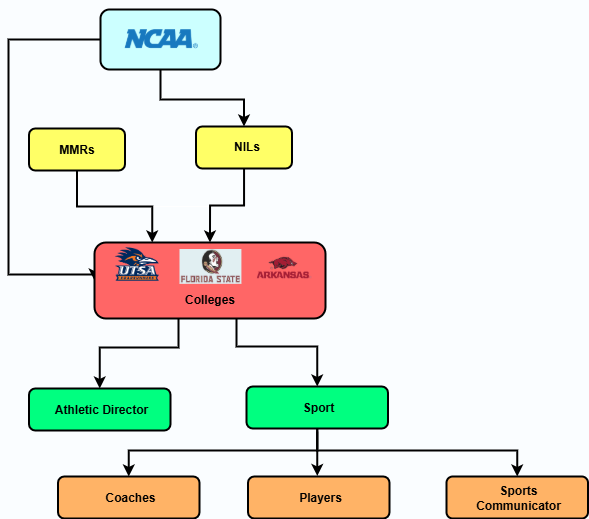

The diagram above was exported from draw.io. Its source (the exported page's mxGraphModel, read from the mxfile embedded in the PNG):
<mxGraphModel dx="1985" dy="1793" grid="0" gridSize="10" guides="1" tooltips="1" connect="1" arrows="1" fold="1" page="1" pageScale="1" pageWidth="827" pageHeight="1169" background="light-dark(#ffffff, #fafdff)" math="0" shadow="0">
  <root>
    <mxCell id="0" />
    <mxCell id="1" parent="0" />
    <mxCell id="b0j8rdVYxM6yKhVqNx6T-19" value="" style="edgeStyle=orthogonalEdgeStyle;rounded=0;orthogonalLoop=1;jettySize=auto;html=1;" edge="1" parent="1" source="b0j8rdVYxM6yKhVqNx6T-1" target="b0j8rdVYxM6yKhVqNx6T-7">
      <mxGeometry relative="1" as="geometry" />
    </mxCell>
    <mxCell id="b0j8rdVYxM6yKhVqNx6T-20" style="edgeStyle=orthogonalEdgeStyle;rounded=0;orthogonalLoop=1;jettySize=auto;html=1;strokeColor=light-dark(#000000,#000000);entryX=0.5;entryY=0;entryDx=0;entryDy=0;elbow=vertical;strokeWidth=2;" edge="1" parent="1" source="b0j8rdVYxM6yKhVqNx6T-1" target="b0j8rdVYxM6yKhVqNx6T-7">
      <mxGeometry relative="1" as="geometry">
        <mxPoint x="-460.6666666666665" y="-884.8333638509114" as="targetPoint" />
        <Array as="points">
          <mxPoint x="-549" y="-904" />
          <mxPoint x="-466" y="-904" />
        </Array>
      </mxGeometry>
    </mxCell>
    <mxCell id="b0j8rdVYxM6yKhVqNx6T-31" style="edgeStyle=orthogonalEdgeStyle;rounded=0;orthogonalLoop=1;jettySize=auto;html=1;entryX=0;entryY=0.5;entryDx=0;entryDy=0;exitX=0;exitY=0.5;exitDx=0;exitDy=0;strokeWidth=2;strokeColor=light-dark(#000000,#000000);" edge="1" parent="1" source="b0j8rdVYxM6yKhVqNx6T-1" target="b0j8rdVYxM6yKhVqNx6T-4">
      <mxGeometry relative="1" as="geometry">
        <Array as="points">
          <mxPoint x="-701" y="-964" />
          <mxPoint x="-701" y="-729" />
        </Array>
      </mxGeometry>
    </mxCell>
    <mxCell id="b0j8rdVYxM6yKhVqNx6T-1" value="" style="rounded=1;whiteSpace=wrap;html=1;fillColor=light-dark(transparent,#CCFFFF);strokeColor=light-dark(#000000,#000000);strokeWidth=2;" vertex="1" parent="1">
      <mxGeometry x="-609" y="-994" width="120" height="60" as="geometry" />
    </mxCell>
    <mxCell id="b0j8rdVYxM6yKhVqNx6T-6" value="" style="edgeStyle=orthogonalEdgeStyle;rounded=0;orthogonalLoop=1;jettySize=auto;html=1;" edge="1" parent="1" source="b0j8rdVYxM6yKhVqNx6T-4" target="b0j8rdVYxM6yKhVqNx6T-5">
      <mxGeometry relative="1" as="geometry" />
    </mxCell>
    <mxCell id="b0j8rdVYxM6yKhVqNx6T-44" style="edgeStyle=orthogonalEdgeStyle;rounded=0;orthogonalLoop=1;jettySize=auto;html=1;entryX=0.5;entryY=0;entryDx=0;entryDy=0;strokeWidth=2;strokeColor=light-dark(#000000,#000000);" edge="1" parent="1" source="b0j8rdVYxM6yKhVqNx6T-4" target="b0j8rdVYxM6yKhVqNx6T-39">
      <mxGeometry relative="1" as="geometry">
        <Array as="points">
          <mxPoint x="-531" y="-656" />
          <mxPoint x="-610" y="-656" />
        </Array>
      </mxGeometry>
    </mxCell>
    <mxCell id="b0j8rdVYxM6yKhVqNx6T-45" style="edgeStyle=orthogonalEdgeStyle;rounded=0;orthogonalLoop=1;jettySize=auto;html=1;exitX=0.75;exitY=1;exitDx=0;exitDy=0;entryX=0.5;entryY=0;entryDx=0;entryDy=0;strokeWidth=2;strokeColor=light-dark(#000000,#000000);" edge="1" parent="1" source="b0j8rdVYxM6yKhVqNx6T-4" target="b0j8rdVYxM6yKhVqNx6T-41">
      <mxGeometry relative="1" as="geometry">
        <Array as="points">
          <mxPoint x="-473" y="-697" />
          <mxPoint x="-473" y="-657" />
          <mxPoint x="-392" y="-657" />
        </Array>
      </mxGeometry>
    </mxCell>
    <mxCell id="b0j8rdVYxM6yKhVqNx6T-4" value="" style="rounded=1;whiteSpace=wrap;html=1;fillColor=light-dark(transparent,#FF6666);strokeColor=light-dark(#000000,#000000);strokeWidth=2;" vertex="1" parent="1">
      <mxGeometry x="-615" y="-761" width="231" height="76" as="geometry" />
    </mxCell>
    <mxCell id="b0j8rdVYxM6yKhVqNx6T-33" style="edgeStyle=orthogonalEdgeStyle;rounded=0;orthogonalLoop=1;jettySize=auto;html=1;entryX=0.25;entryY=0;entryDx=0;entryDy=0;strokeWidth=2;strokeColor=light-dark(#000000,#000000);" edge="1" parent="1" source="b0j8rdVYxM6yKhVqNx6T-5" target="b0j8rdVYxM6yKhVqNx6T-4">
      <mxGeometry relative="1" as="geometry" />
    </mxCell>
    <mxCell id="b0j8rdVYxM6yKhVqNx6T-5" value="" style="rounded=1;whiteSpace=wrap;html=1;fillColor=light-dark(transparent,#FFFF66);strokeColor=light-dark(#000000,#000000);strokeWidth=2;" vertex="1" parent="1">
      <mxGeometry x="-680.5" y="-875" width="96" height="42" as="geometry" />
    </mxCell>
    <mxCell id="b0j8rdVYxM6yKhVqNx6T-35" style="edgeStyle=orthogonalEdgeStyle;rounded=0;orthogonalLoop=1;jettySize=auto;html=1;entryX=0.5;entryY=0;entryDx=0;entryDy=0;strokeColor=light-dark(#000000,#000000);strokeWidth=2;" edge="1" parent="1" source="b0j8rdVYxM6yKhVqNx6T-7" target="b0j8rdVYxM6yKhVqNx6T-4">
      <mxGeometry relative="1" as="geometry" />
    </mxCell>
    <mxCell id="b0j8rdVYxM6yKhVqNx6T-7" value="" style="rounded=1;whiteSpace=wrap;html=1;fillColor=light-dark(transparent,#FFFF66);strokeColor=light-dark(#000000,#000000);strokeWidth=2;" vertex="1" parent="1">
      <mxGeometry x="-513.5" y="-877" width="96" height="42" as="geometry" />
    </mxCell>
    <mxCell id="b0j8rdVYxM6yKhVqNx6T-9" value="MMRs" style="text;html=1;align=center;verticalAlign=middle;whiteSpace=wrap;rounded=0;fontColor=light-dark(#000000,#000000);fontStyle=1;fontFamily=Helvetica;spacingTop=6;spacing=8;" vertex="1" parent="1">
      <mxGeometry x="-662.5" y="-871" width="60" height="30" as="geometry" />
    </mxCell>
    <mxCell id="b0j8rdVYxM6yKhVqNx6T-10" value="NILs" style="text;html=1;align=center;verticalAlign=middle;whiteSpace=wrap;rounded=0;fontColor=light-dark(#000000,#000000);fontStyle=1;fontFamily=Helvetica;spacingTop=6;spacing=8;" vertex="1" parent="1">
      <mxGeometry x="-492.5" y="-874" width="60" height="30" as="geometry" />
    </mxCell>
    <mxCell id="b0j8rdVYxM6yKhVqNx6T-11" value="&lt;span&gt;Colleges&lt;/span&gt;" style="text;html=1;align=center;verticalAlign=middle;whiteSpace=wrap;rounded=0;fontColor=light-dark(#000000,#000000);fontStyle=1;fontFamily=Helvetica;spacingTop=6;spacing=8;fontSize=12;" vertex="1" parent="1">
      <mxGeometry x="-529.5" y="-721" width="60" height="30" as="geometry" />
    </mxCell>
    <mxCell id="b0j8rdVYxM6yKhVqNx6T-12" value="" style="shape=image;verticalLabelPosition=bottom;labelBackgroundColor=default;verticalAlign=top;aspect=fixed;imageAspect=0;image=https://cdn.freebiesupply.com/logos/large/2x/ncaa-4-logo-png-transparent.png;" vertex="1" parent="1">
      <mxGeometry x="-588" y="-1003" width="78" height="78" as="geometry" />
    </mxCell>
    <mxCell id="b0j8rdVYxM6yKhVqNx6T-13" value="" style="shape=image;verticalLabelPosition=bottom;labelBackgroundColor=default;verticalAlign=top;aspect=fixed;imageAspect=0;image=https://www.athlytesports.com/wp-content/uploads/2025/05/Screenshot-2025-05-20-135216.png;" vertex="1" parent="1">
      <mxGeometry x="-529.5" y="-754" width="61.91" height="34.83" as="geometry" />
    </mxCell>
    <mxCell id="b0j8rdVYxM6yKhVqNx6T-14" value="" style="shape=image;verticalLabelPosition=bottom;labelBackgroundColor=default;verticalAlign=top;aspect=fixed;imageAspect=0;image=https://www.athlytesports.com/wp-content/uploads/2024/05/image-13.png;" vertex="1" parent="1">
      <mxGeometry x="-605.24" y="-757.25" width="65.48" height="36.83" as="geometry" />
    </mxCell>
    <mxCell id="b0j8rdVYxM6yKhVqNx6T-15" value="" style="shape=image;verticalLabelPosition=bottom;labelBackgroundColor=default;verticalAlign=top;aspect=fixed;imageAspect=0;image=https://www.athlytesports.com/wp-content/uploads/2025/05/pngwing.com-2-1.png;" vertex="1" parent="1">
      <mxGeometry x="-456.40999999999997" y="-750.92" width="61.83" height="31.75" as="geometry" />
    </mxCell>
    <mxCell id="b0j8rdVYxM6yKhVqNx6T-39" value="" style="rounded=1;whiteSpace=wrap;html=1;fillColor=light-dark(transparent,#00FF80);strokeColor=light-dark(#000000,#000000);strokeWidth=2;" vertex="1" parent="1">
      <mxGeometry x="-680.5" y="-615" width="141.5" height="42" as="geometry" />
    </mxCell>
    <mxCell id="b0j8rdVYxM6yKhVqNx6T-40" value="Athletic Director" style="text;html=1;align=center;verticalAlign=middle;whiteSpace=wrap;rounded=0;fontColor=light-dark(#000000,#000000);fontStyle=1;fontFamily=Helvetica;spacingTop=6;spacing=8;" vertex="1" parent="1">
      <mxGeometry x="-662.5" y="-611" width="108.5" height="30" as="geometry" />
    </mxCell>
    <mxCell id="b0j8rdVYxM6yKhVqNx6T-52" style="edgeStyle=orthogonalEdgeStyle;rounded=0;orthogonalLoop=1;jettySize=auto;html=1;entryX=0.5;entryY=0;entryDx=0;entryDy=0;strokeWidth=2;strokeColor=light-dark(#000000,#000000);" edge="1" parent="1" source="b0j8rdVYxM6yKhVqNx6T-41" target="b0j8rdVYxM6yKhVqNx6T-46">
      <mxGeometry relative="1" as="geometry">
        <Array as="points">
          <mxPoint x="-392" y="-553" />
          <mxPoint x="-581" y="-553" />
        </Array>
      </mxGeometry>
    </mxCell>
    <mxCell id="b0j8rdVYxM6yKhVqNx6T-53" style="edgeStyle=orthogonalEdgeStyle;rounded=0;orthogonalLoop=1;jettySize=auto;html=1;strokeWidth=2;strokeColor=light-dark(#000000,#000000);" edge="1" parent="1">
      <mxGeometry relative="1" as="geometry">
        <mxPoint x="-392.25" y="-527.6206559806035" as="targetPoint" />
        <mxPoint x="-392.2413793103449" y="-572" as="sourcePoint" />
      </mxGeometry>
    </mxCell>
    <mxCell id="b0j8rdVYxM6yKhVqNx6T-54" style="edgeStyle=orthogonalEdgeStyle;rounded=0;orthogonalLoop=1;jettySize=auto;html=1;exitX=0.5;exitY=1;exitDx=0;exitDy=0;entryX=0.5;entryY=0;entryDx=0;entryDy=0;strokeWidth=2;strokeColor=light-dark(#000000,#000000);" edge="1" parent="1" source="b0j8rdVYxM6yKhVqNx6T-41" target="b0j8rdVYxM6yKhVqNx6T-50">
      <mxGeometry relative="1" as="geometry">
        <Array as="points">
          <mxPoint x="-392" y="-553" />
          <mxPoint x="-192" y="-553" />
        </Array>
      </mxGeometry>
    </mxCell>
    <mxCell id="b0j8rdVYxM6yKhVqNx6T-41" value="" style="rounded=1;whiteSpace=wrap;html=1;fillColor=light-dark(transparent,#00FF80);strokeColor=light-dark(#000000,#000000);strokeWidth=2;" vertex="1" parent="1">
      <mxGeometry x="-463" y="-617" width="141.5" height="42" as="geometry" />
    </mxCell>
    <mxCell id="b0j8rdVYxM6yKhVqNx6T-42" value="Sport" style="text;html=1;align=center;verticalAlign=middle;whiteSpace=wrap;rounded=0;fontColor=light-dark(#000000,#000000);fontStyle=1;fontFamily=Helvetica;spacingTop=6;spacing=8;" vertex="1" parent="1">
      <mxGeometry x="-445" y="-613" width="108.5" height="30" as="geometry" />
    </mxCell>
    <mxCell id="b0j8rdVYxM6yKhVqNx6T-46" value="" style="rounded=1;whiteSpace=wrap;html=1;fillColor=light-dark(transparent,#FFB366);strokeColor=light-dark(#000000,#000000);strokeWidth=2;" vertex="1" parent="1">
      <mxGeometry x="-651.5" y="-527" width="141.5" height="42" as="geometry" />
    </mxCell>
    <mxCell id="b0j8rdVYxM6yKhVqNx6T-47" value="Coaches" style="text;html=1;align=center;verticalAlign=middle;whiteSpace=wrap;rounded=0;fontColor=light-dark(#000000,#000000);fontStyle=1;fontFamily=Helvetica;spacingTop=6;spacing=8;" vertex="1" parent="1">
      <mxGeometry x="-633.5" y="-523" width="108.5" height="30" as="geometry" />
    </mxCell>
    <mxCell id="b0j8rdVYxM6yKhVqNx6T-48" value="" style="rounded=1;whiteSpace=wrap;html=1;fillColor=light-dark(transparent,#FFB366);strokeColor=light-dark(#000000,#000000);strokeWidth=2;" vertex="1" parent="1">
      <mxGeometry x="-461.5" y="-527" width="141.5" height="42" as="geometry" />
    </mxCell>
    <mxCell id="b0j8rdVYxM6yKhVqNx6T-49" value="Players" style="text;html=1;align=center;verticalAlign=middle;whiteSpace=wrap;rounded=0;fontColor=light-dark(#000000,#000000);fontStyle=1;fontFamily=Helvetica;spacingTop=6;spacing=8;" vertex="1" parent="1">
      <mxGeometry x="-443.5" y="-523" width="108.5" height="30" as="geometry" />
    </mxCell>
    <mxCell id="b0j8rdVYxM6yKhVqNx6T-50" value="" style="rounded=1;whiteSpace=wrap;html=1;fillColor=light-dark(transparent,#FFB366);strokeColor=light-dark(#000000,#000000);strokeWidth=2;" vertex="1" parent="1">
      <mxGeometry x="-263" y="-527" width="141.5" height="42" as="geometry" />
    </mxCell>
    <mxCell id="b0j8rdVYxM6yKhVqNx6T-51" value="Sports Communicator" style="text;html=1;align=center;verticalAlign=middle;whiteSpace=wrap;rounded=0;fontColor=light-dark(#000000,#000000);fontStyle=1;fontFamily=Helvetica;spacingTop=6;spacing=8;" vertex="1" parent="1">
      <mxGeometry x="-245" y="-523" width="108.5" height="30" as="geometry" />
    </mxCell>
  </root>
</mxGraphModel>